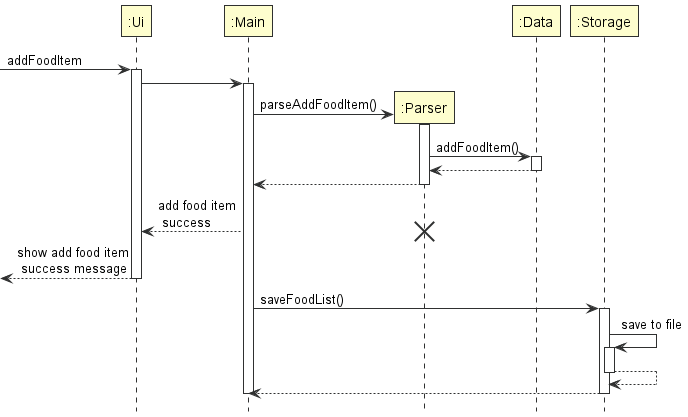

The diagram above was rendered by PlantUML. Its source (embedded in the PNG):
@startuml
!include style.puml
hide footbox

participant ":Ui" as ui
-> ui ++ : addFoodItem
participant ":Main" as main
ui -> main ++
create ":Parser" as parser
main -> parser ++  : parseAddFoodItem()
participant ":Data" as itemlist
parser -> itemlist ++ : addFoodItem()
itemlist --> parser -- :
parser --> main --
main --> ui : add food item\n success
destroy parser
<--- ui -- : show add food item\n success message
participant ":Storage" as storage
main -> storage ++ : saveFoodList()
storage -> storage ++ : save to file
storage --> storage --
storage --> main --
main --

@enduml